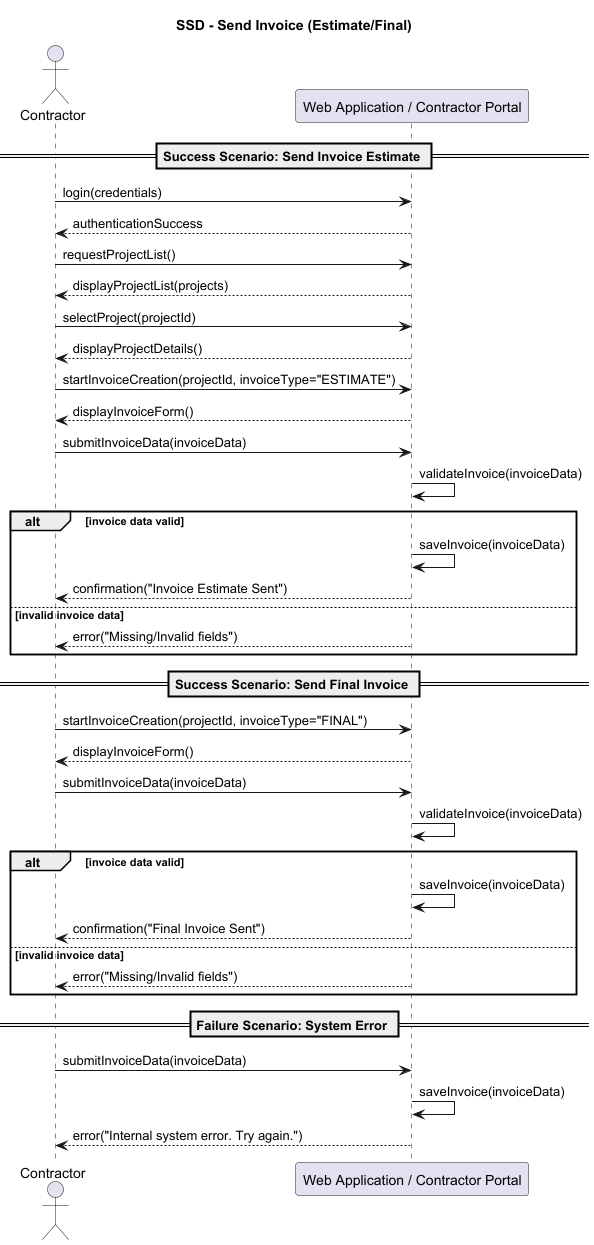

The diagram above was rendered by PlantUML. Its source (embedded in the PNG):
@startuml
actor Contractor
participant "Web Application / Contractor Portal" as System

title SSD - Send Invoice (Estimate/Final)

== Success Scenario: Send Invoice Estimate ==

Contractor -> System: login(credentials)
System --> Contractor: authenticationSuccess

Contractor -> System: requestProjectList()
System --> Contractor: displayProjectList(projects)

Contractor -> System: selectProject(projectId)
System --> Contractor: displayProjectDetails()

Contractor -> System: startInvoiceCreation(projectId, invoiceType="ESTIMATE")
System --> Contractor: displayInvoiceForm()

Contractor -> System: submitInvoiceData(invoiceData)
System -> System: validateInvoice(invoiceData)

alt invoice data valid
    System -> System: saveInvoice(invoiceData)
    System --> Contractor: confirmation("Invoice Estimate Sent")
else invalid invoice data
    System --> Contractor: error("Missing/Invalid fields")
end


== Success Scenario: Send Final Invoice ==

Contractor -> System: startInvoiceCreation(projectId, invoiceType="FINAL")
System --> Contractor: displayInvoiceForm()

Contractor -> System: submitInvoiceData(invoiceData)
System -> System: validateInvoice(invoiceData)

alt invoice data valid
    System -> System: saveInvoice(invoiceData)
    System --> Contractor: confirmation("Final Invoice Sent")
else invalid invoice data
    System --> Contractor: error("Missing/Invalid fields")
end

== Failure Scenario: System Error ==

Contractor -> System: submitInvoiceData(invoiceData)
System -> System: saveInvoice(invoiceData)
System --> Contractor: error("Internal system error. Try again.")

@enduml